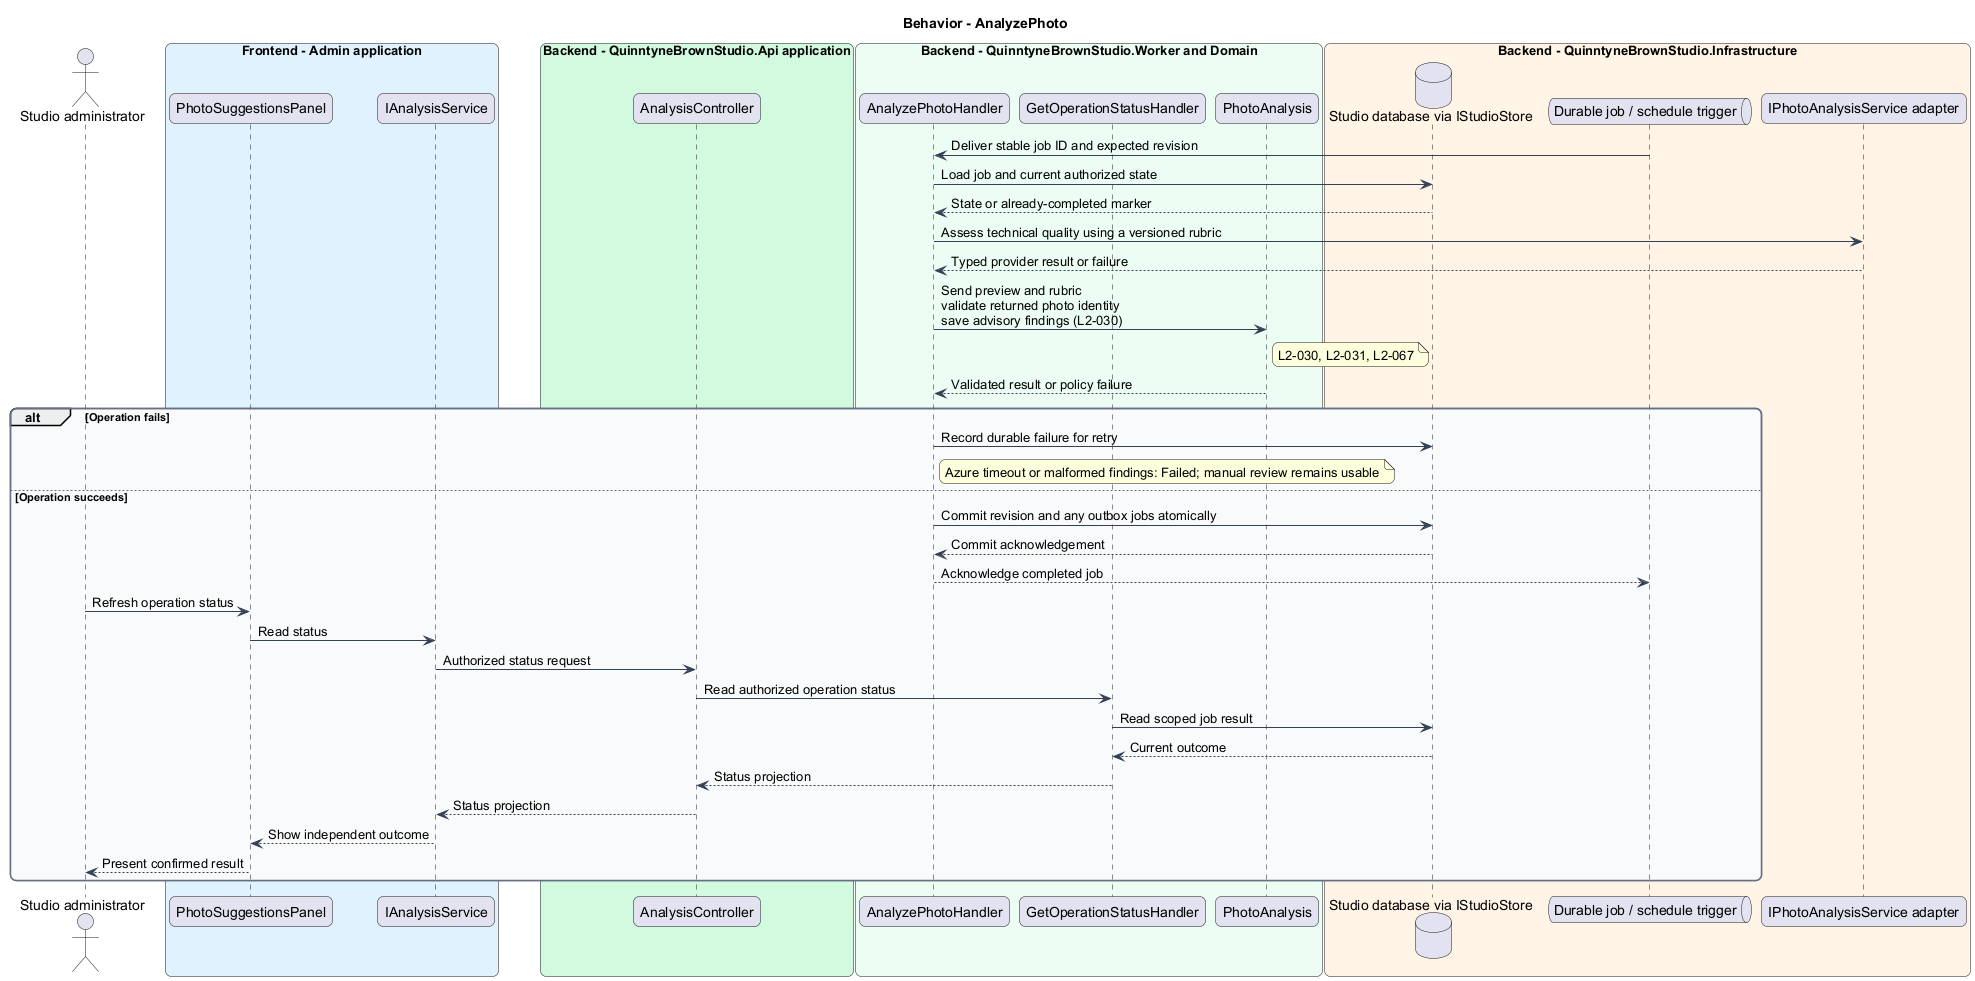

The diagram above was rendered by PlantUML. Its source (embedded in the PNG):
@startuml
skinparam backgroundColor #FFFFFF
skinparam shadowing false
skinparam roundcorner 12
skinparam defaultFontName Arial
skinparam ArrowColor #344054
skinparam rectangle {
  BorderColor #344054
  FontColor #101828
}
skinparam package {
  BorderColor #667085
  FontColor #101828
  BackgroundColor #F9FAFB
}
title Behavior - AnalyzePhoto
actor "Studio administrator" as actor
box "Frontend - Admin application" #E0F2FE
 participant "PhotoSuggestionsPanel" as page
 participant "IAnalysisService" as client
end box
box "Backend - QuinntyneBrownStudio.Api application" #D1FADF
 participant "AnalysisController" as controller
end box
box "Backend - QuinntyneBrownStudio.Worker and Domain" #ECFDF3
 participant "AnalyzePhotoHandler" as handler
 participant "GetOperationStatusHandler" as status
 participant "PhotoAnalysis" as entity
end box
box "Backend - QuinntyneBrownStudio.Infrastructure" #FFF4E5
 database "Studio database via IStudioStore" as db
 queue "Durable job / schedule trigger" as queue
 participant "IPhotoAnalysisService adapter" as ext
end box
queue -> handler : Deliver stable job ID and expected revision
handler -> db : Load job and current authorized state
db --> handler : State or already-completed marker
handler -> ext : Assess technical quality using a versioned rubric
ext --> handler : Typed provider result or failure
handler -> entity : Send preview and rubric\nvalidate returned photo identity\nsave advisory findings (L2-030)
note right of entity
L2-030, L2-031, L2-067
end note
entity --> handler : Validated result or policy failure
alt Operation fails
handler -> db : Record durable failure for retry
note right of handler
Azure timeout or malformed findings: Failed; manual review remains usable
end note
else Operation succeeds
handler -> db : Commit revision and any outbox jobs atomically
db --> handler : Commit acknowledgement
handler --> queue : Acknowledge completed job
actor -> page : Refresh operation status
page -> client : Read status
client -> controller : Authorized status request
controller -> status : Read authorized operation status
status -> db : Read scoped job result
db --> status : Current outcome
status --> controller : Status projection
controller --> client : Status projection
client --> page : Show independent outcome
page --> actor : Present confirmed result
end
@enduml